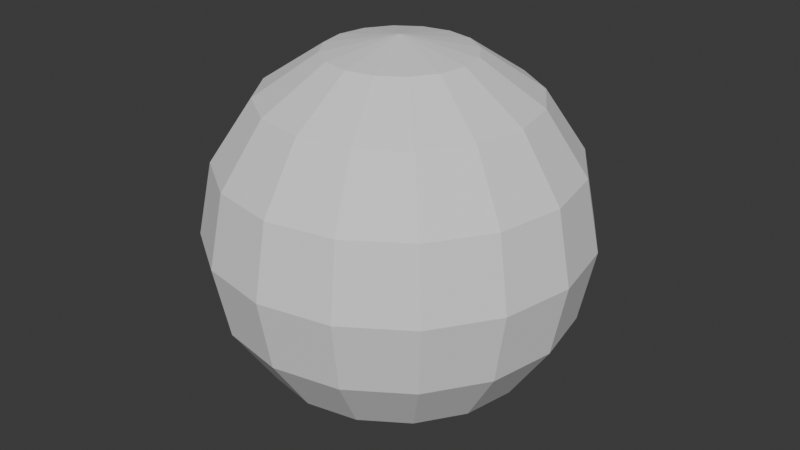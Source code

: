 # Source: Esfera.blend  (saved by Blender 4.0.36; exported with 4.5.12 LTS)
import bpy
from mathutils import Matrix  # noqa: F401  (used for matrix-valued properties, if any)

bpy.ops.wm.read_factory_settings(use_empty=True)
scene = bpy.context.scene
scene.name = 'Scene'

# ---- world
world_world = bpy.data.worlds.new('World'); scene.world = world_world
world_world.use_nodes = True; world_world.node_tree.nodes.clear()
_N = world_world.node_tree.nodes; _L = world_world.node_tree.links
n0 = _N.new('ShaderNodeOutputWorld'); n0.name = 'World Output'; n0.location = (300, 300)
n1 = _N.new('ShaderNodeBackground'); n1.name = 'Background'; n1.location = (10, 300)
n1.inputs[0].default_value = (0.05088, 0.05088, 0.05088, 1.0)
_L.new(n1.outputs[0], n0.inputs[0])
n0.is_active_output = True
world_world.color = (0.05088, 0.05088, 0.05088)
world_world.use_sun_shadow = False
world_world.sun_shadow_jitter_overblur = 0.0

# ---- meshes
me_esfera = bpy.data.meshes.new('Esfera')
me_esfera.from_pydata([(0.0, 0.5, 0.0), (0.07322, -0.1768, 0.4619), (0.1353, -0.3266, 0.3536), (0.1768, -0.4268, 0.1913), (0.1913, -0.4619, 0.0), (0.1768, -0.4268, -0.1913), (0.1353, -0.3266, -0.3536), (0.07322, -0.1768, -0.4619), (0.1353, -0.1353, 0.4619), (0.25, -0.25, 0.3536), (0.3266, -0.3266, 0.1913), (0.3536, -0.3536, 0.0), (0.3266, -0.3266, -0.1913), (0.25, -0.25, -0.3536), (0.1353, -0.1353, -0.4619), (0.1768, -0.07322, 0.4619), (0.3266, -0.1353, 0.3536), (0.4268, -0.1768, 0.1913), (0.4619, -0.1913, 0.0), (0.4268, -0.1768, -0.1913), (0.3266, -0.1353, -0.3536), (0.1768, -0.07322, -0.4619), (0.1913, 2.608e-08, 0.4619), (0.3536, 1.49e-08, 0.3536), (0.4619, 7.451e-09, 0.1913), (0.5, 2.235e-07, 0.0), (0.0, 0.0, 0.5), (0.4619, 7.451e-09, -0.1913), (0.3536, 1.49e-08, -0.3536), (0.1913, 2.608e-08, -0.4619), (0.1768, 0.07322, 0.4619), (0.3266, 0.1353, 0.3536), (0.4268, 0.1768, 0.1913), (0.4619, 0.1913, 0.0), (0.4268, 0.1768, -0.1913), (0.3266, 0.1353, -0.3536), (0.1768, 0.07322, -0.4619), (0.1353, 0.1353, 0.4619), (0.25, 0.25, 0.3536), (0.3266, 0.3266, 0.1913), (0.3536, 0.3536, 0.0), (0.3266, 0.3266, -0.1913), (0.25, 0.25, -0.3536), (0.1353, 0.1353, -0.4619), (0.07322, 0.1768, 0.4619), (0.1353, 0.3266, 0.3536), (0.1768, 0.4268, 0.1913), (0.1913, 0.4619, 0.0), (0.1768, 0.4268, -0.1913), (0.1353, 0.3266, -0.3536), (0.07322, 0.1768, -0.4619), (0.0, -0.1913, 0.4619), (0.0, -0.3536, 0.3536), (0.0, -0.4619, 0.1913), (0.0, -0.5, 0.0), (0.0, -0.4619, -0.1913), (0.0, -0.3536, -0.3536), (0.0, -0.1913, -0.4619), (-0.07322, -0.1768, 0.4619), (-0.1353, -0.3266, 0.3536), (-0.1768, -0.4268, 0.1913), (-0.1913, -0.4619, 0.0), (-0.1768, -0.4268, -0.1913), (-0.1353, -0.3266, -0.3536), (-0.07322, -0.1768, -0.4619), (-0.1353, -0.1353, 0.4619), (-0.25, -0.25, 0.3536), (-0.3266, -0.3266, 0.1913), (-0.3536, -0.3536, 0.0), (-0.3266, -0.3266, -0.1913), (-0.25, -0.25, -0.3536), (-0.1353, -0.1353, -0.4619), (0.0, 0.0, -0.5), (-0.1768, -0.07322, 0.4619), (-0.3266, -0.1353, 0.3536), (-0.4268, -0.1768, 0.1913), (-0.4619, -0.1913, 0.0), (-0.4268, -0.1768, -0.1913), (-0.3266, -0.1353, -0.3536), (-0.1768, -0.07322, -0.4619), (-0.1913, 2.608e-08, 0.4619), (-0.3536, 1.49e-08, 0.3536), (-0.4619, 7.451e-09, 0.1913), (-0.5, 2.235e-07, 0.0), (-0.4619, 7.451e-09, -0.1913), (-0.3536, 1.49e-08, -0.3536), (-0.1913, 2.608e-08, -0.4619), (-0.1768, 0.07322, 0.4619), (-0.3266, 0.1353, 0.3536), (-0.4268, 0.1768, 0.1913), (-0.4619, 0.1913, 0.0), (-0.4268, 0.1768, -0.1913), (-0.3266, 0.1353, -0.3536), (-0.1768, 0.07322, -0.4619), (-0.1353, 0.1353, 0.4619), (-0.25, 0.25, 0.3536), (-0.3266, 0.3266, 0.1913), (-0.3536, 0.3536, 0.0), (-0.3266, 0.3266, -0.1913), (-0.25, 0.25, -0.3536), (-0.1353, 0.1353, -0.4619), (-0.07322, 0.1768, 0.4619), (-0.1353, 0.3266, 0.3536), (-0.1768, 0.4268, 0.1913), (-0.1913, 0.4619, 0.0), (-0.1768, 0.4268, -0.1913), (-0.1353, 0.3266, -0.3536), (-0.07322, 0.1768, -0.4619), (0.0, 0.1913, 0.4619), (0.0, 0.3536, 0.3536), (0.0, 0.4619, 0.1913), (0.0, 0.4619, -0.1913), (0.0, 0.3536, -0.3536), (0.0, 0.1913, -0.4619)], [], [(2, 52, 53, 3), (3, 53, 54, 4), (5, 55, 56, 6), (13, 6, 7, 14), (7, 57, 72), (11, 4, 5, 12), (0, 47, 48, 111), (0, 111, 105, 104), (26, 1, 8), (10, 3, 4, 11), (1, 51, 52, 2), (14, 7, 72), (9, 2, 3, 10), (18, 11, 12, 19), (17, 10, 11, 18), (20, 13, 14, 21), (15, 8, 9, 16), (29, 21, 72), (25, 18, 19, 27), (8, 1, 2, 9), (21, 14, 72), (12, 5, 6, 13), (26, 8, 15), (26, 15, 22), (19, 12, 13, 20), (16, 9, 10, 17), (24, 17, 18, 25), (28, 20, 21, 29), (22, 15, 16, 23), (26, 22, 30), (36, 29, 72), (34, 27, 28, 35), (32, 24, 25, 33), (40, 33, 34, 41), (30, 22, 23, 31), (27, 19, 20, 28), (33, 25, 27, 34), (23, 16, 17, 24), (37, 30, 31, 38), (47, 40, 41, 48), (35, 28, 29, 36), (26, 30, 37), (43, 36, 72), (38, 31, 32, 39), (26, 37, 44), (41, 34, 35, 42), (31, 23, 24, 32), (49, 42, 43, 50), (112, 49, 50, 113), (45, 38, 39, 46), (42, 35, 36, 43), (44, 37, 38, 45), (39, 32, 33, 40), (48, 41, 42, 49), (50, 43, 72), (26, 44, 108), (0, 110, 46, 47), (108, 44, 45, 109), (4, 54, 55, 5), (111, 48, 49, 112), (113, 50, 72), (46, 39, 40, 47), (109, 45, 46, 110), (59, 60, 53, 52), (62, 63, 56, 55), (70, 71, 64, 63), (63, 64, 57, 56), (60, 61, 54, 53), (64, 72, 57), (26, 58, 51), (68, 69, 62, 61), (58, 59, 52, 51), (66, 67, 60, 59), (75, 76, 68, 67), (67, 68, 61, 60), (71, 72, 64), (26, 65, 58), (76, 77, 69, 68), (65, 66, 59, 58), (69, 70, 63, 62), (78, 79, 71, 70), (86, 72, 79), (79, 72, 71), (26, 73, 65), (83, 84, 77, 76), (73, 74, 66, 65), (77, 78, 70, 69), (74, 75, 67, 66), (85, 86, 79, 78), (26, 87, 80), (26, 80, 73), (82, 83, 76, 75), (93, 72, 86), (80, 81, 74, 73), (84, 85, 78, 77), (81, 82, 75, 74), (89, 90, 83, 82), (97, 98, 91, 90), (90, 91, 84, 83), (94, 95, 88, 87), (87, 88, 81, 80), (91, 92, 85, 84), (88, 89, 82, 81), (92, 93, 86, 85), (100, 72, 93), (26, 101, 94), (104, 105, 98, 97), (26, 94, 87), (98, 99, 92, 91), (95, 96, 89, 88), (99, 100, 93, 92), (96, 97, 90, 89), (107, 72, 100), (112, 113, 107, 106), (26, 51, 1), (101, 102, 95, 94), (105, 106, 99, 98), (102, 103, 96, 95), (106, 107, 100, 99), (103, 104, 97, 96), (26, 108, 101), (108, 109, 102, 101), (6, 56, 57, 7), (111, 112, 106, 105), (109, 110, 103, 102), (0, 104, 103, 110), (113, 72, 107), (61, 62, 55, 54)])
_uv = me_esfera.uv_layers.new(name='MapaUV')
_uv.uv.foreach_set('vector', [0.1875, 0.75, 0.25, 0.75, 0.25, 0.625, 0.1875, 0.625, 0.1875, 0.625, 0.25, 0.625, 0.25, 0.5, 0.1875, 0.5, 0.1875, 0.375, 0.25, 0.375, 0.25, 0.25, 0.1875, 0.25, 0.125, 0.25, 0.1875, 0.25, 0.1875, 0.125, 0.125, 0.125, 0.1875, 0.125, 0.25, 0.125, 0.2344, 0.0, 0.125, 0.5, 0.1875, 0.5, 0.1875, 0.375, 0.125, 0.375, 0.75, 0.5, 0.8125, 0.5, 0.8125, 0.375, 0.75, 0.375, 0.75, 0.5, 0.75, 0.375, 0.8125, 0.375, 0.8125, 0.5, 0.1406, 1.0, 0.1875, 0.875, 0.125, 0.875, 0.125, 0.625, 0.1875, 0.625, 0.1875, 0.5, 0.125, 0.5, 0.1875, 0.875, 0.25, 0.875, 0.25, 0.75, 0.1875, 0.75, 0.125, 0.125, 0.1875, 0.125, 0.1719, 0.0, 0.125, 0.75, 0.1875, 0.75, 0.1875, 0.625, 0.125, 0.625, 0.0625, 0.5, 0.125, 0.5, 0.125, 0.375, 0.0625, 0.375, 0.0625, 0.625, 0.125, 0.625, 0.125, 0.5, 0.0625, 0.5, 0.0625, 0.25, 0.125, 0.25, 0.125, 0.125, 0.0625, 0.125, 0.0625, 0.875, 0.125, 0.875, 0.125, 0.75, 0.0625, 0.75, 0.0, 0.125, 0.0625, 0.125, 0.04687, 0.0, 0.0, 0.5, 0.0625, 0.5, 0.0625, 0.375, 0.0, 0.375, 0.125, 0.875, 0.1875, 0.875, 0.1875, 0.75, 0.125, 0.75, 0.0625, 0.125, 0.125, 0.125, 0.1094, 0.0, 0.125, 0.375, 0.1875, 0.375, 0.1875, 0.25, 0.125, 0.25, 0.07812, 1.0, 0.125, 0.875, 0.0625, 0.875, 0.01562, 1.0, 0.0625, 0.875, 0.0, 0.875, 0.0625, 0.375, 0.125, 0.375, 0.125, 0.25, 0.0625, 0.25, 0.0625, 0.75, 0.125, 0.75, 0.125, 0.625, 0.0625, 0.625, 0.0, 0.625, 0.0625, 0.625, 0.0625, 0.5, 0.0, 0.5, 0.0, 0.25, 0.0625, 0.25, 0.0625, 0.125, 0.0, 0.125, 0.0, 0.875, 0.0625, 0.875, 0.0625, 0.75, 0.0, 0.75, 0.9531, 1.0, 1.0, 0.875, 0.9375, 0.875, 0.9375, 0.125, 1.0, 0.125, 0.9844, 0.0, 0.9375, 0.375, 1.0, 0.375, 1.0, 0.25, 0.9375, 0.25, 0.9375, 0.625, 1.0, 0.625, 1.0, 0.5, 0.9375, 0.5, 0.875, 0.5, 0.9375, 0.5, 0.9375, 0.375, 0.875, 0.375, 0.9375, 0.875, 1.0, 0.875, 1.0, 0.75, 0.9375, 0.75, 0.0, 0.375, 0.0625, 0.375, 0.0625, 0.25, 0.0, 0.25, 0.9375, 0.5, 1.0, 0.5, 1.0, 0.375, 0.9375, 0.375, 0.0, 0.75, 0.0625, 0.75, 0.0625, 0.625, 0.0, 0.625, 0.875, 0.875, 0.9375, 0.875, 0.9375, 0.75, 0.875, 0.75, 0.8125, 0.5, 0.875, 0.5, 0.875, 0.375, 0.8125, 0.375, 0.9375, 0.25, 1.0, 0.25, 1.0, 0.125, 0.9375, 0.125, 0.8906, 1.0, 0.9375, 0.875, 0.875, 0.875, 0.875, 0.125, 0.9375, 0.125, 0.9219, 0.0, 0.875, 0.75, 0.9375, 0.75, 0.9375, 0.625, 0.875, 0.625, 0.8281, 1.0, 0.875, 0.875, 0.8125, 0.875, 0.875, 0.375, 0.9375, 0.375, 0.9375, 0.25, 0.875, 0.25, 0.9375, 0.75, 1.0, 0.75, 1.0, 0.625, 0.9375, 0.625, 0.8125, 0.25, 0.875, 0.25, 0.875, 0.125, 0.8125, 0.125, 0.75, 0.25, 0.8125, 0.25, 0.8125, 0.125, 0.75, 0.125, 0.8125, 0.75, 0.875, 0.75, 0.875, 0.625, 0.8125, 0.625, 0.875, 0.25, 0.9375, 0.25, 0.9375, 0.125, 0.875, 0.125, 0.8125, 0.875, 0.875, 0.875, 0.875, 0.75, 0.8125, 0.75, 0.875, 0.625, 0.9375, 0.625, 0.9375, 0.5, 0.875, 0.5, 0.8125, 0.375, 0.875, 0.375, 0.875, 0.25, 0.8125, 0.25, 0.8125, 0.125, 0.875, 0.125, 0.8594, 0.0, 0.7656, 1.0, 0.8125, 0.875, 0.75, 0.875, 0.75, 0.5, 0.75, 0.625, 0.8125, 0.625, 0.8125, 0.5, 0.75, 0.875, 0.8125, 0.875, 0.8125, 0.75, 0.75, 0.75, 0.1875, 0.5, 0.25, 0.5, 0.25, 0.375, 0.1875, 0.375, 0.75, 0.375, 0.8125, 0.375, 0.8125, 0.25, 0.75, 0.25, 0.75, 0.125, 0.8125, 0.125, 0.7969, 0.0, 0.8125, 0.625, 0.875, 0.625, 0.875, 0.5, 0.8125, 0.5, 0.75, 0.75, 0.8125, 0.75, 0.8125, 0.625, 0.75, 0.625, 0.1875, 0.75, 0.1875, 0.625, 0.25, 0.625, 0.25, 0.75, 0.1875, 0.375, 0.1875, 0.25, 0.25, 0.25, 0.25, 0.375, 0.125, 0.25, 0.125, 0.125, 0.1875, 0.125, 0.1875, 0.25, 0.1875, 0.25, 0.1875, 0.125, 0.25, 0.125, 0.25, 0.25, 0.1875, 0.625, 0.1875, 0.5, 0.25, 0.5, 0.25, 0.625, 0.1875, 0.125, 0.2344, 0.0, 0.25, 0.125, 0.2031, 1.0, 0.1875, 0.875, 0.25, 0.875, 0.125, 0.5, 0.125, 0.375, 0.1875, 0.375, 0.1875, 0.5, 0.1875, 0.875, 0.1875, 0.75, 0.25, 0.75, 0.25, 0.875, 0.125, 0.75, 0.125, 0.625, 0.1875, 0.625, 0.1875, 0.75, 0.0625, 0.625, 0.0625, 0.5, 0.125, 0.5, 0.125, 0.625, 0.125, 0.625, 0.125, 0.5, 0.1875, 0.5, 0.1875, 0.625, 0.125, 0.125, 0.1719, 0.0, 0.1875, 0.125, 0.1406, 1.0, 0.125, 0.875, 0.1875, 0.875, 0.0625, 0.5, 0.0625, 0.375, 0.125, 0.375, 0.125, 0.5, 0.125, 0.875, 0.125, 0.75, 0.1875, 0.75, 0.1875, 0.875, 0.125, 0.375, 0.125, 0.25, 0.1875, 0.25, 0.1875, 0.375, 0.0625, 0.25, 0.0625, 0.125, 0.125, 0.125, 0.125, 0.25, 0.0, 0.125, 0.04687, 0.0, 0.0625, 0.125, 0.0625, 0.125, 0.1094, 0.0, 0.125, 0.125, 0.07812, 1.0, 0.0625, 0.875, 0.125, 0.875, 0.0, 0.5, 0.0, 0.375, 0.0625, 0.375, 0.0625, 0.5, 0.0625, 0.875, 0.0625, 0.75, 0.125, 0.75, 0.125, 0.875, 0.0625, 0.375, 0.0625, 0.25, 0.125, 0.25, 0.125, 0.375, 0.0625, 0.75, 0.0625, 0.625, 0.125, 0.625, 0.125, 0.75, 0.0, 0.25, 0.0, 0.125, 0.0625, 0.125, 0.0625, 0.25, 0.9531, 1.0, 0.9375, 0.875, 1.0, 0.875, 0.01562, 1.0, 0.0, 0.875, 0.0625, 0.875, 0.0, 0.625, 0.0, 0.5, 0.0625, 0.5, 0.0625, 0.625, 0.9375, 0.125, 0.9844, 0.0, 1.0, 0.125, 0.0, 0.875, 0.0, 0.75, 0.0625, 0.75, 0.0625, 0.875, 0.0, 0.375, 0.0, 0.25, 0.0625, 0.25, 0.0625, 0.375, 0.0, 0.75, 0.0, 0.625, 0.0625, 0.625, 0.0625, 0.75, 0.9375, 0.625, 0.9375, 0.5, 1.0, 0.5, 1.0, 0.625, 0.875, 0.5, 0.875, 0.375, 0.9375, 0.375, 0.9375, 0.5, 0.9375, 0.5, 0.9375, 0.375, 1.0, 0.375, 1.0, 0.5, 0.875, 0.875, 0.875, 0.75, 0.9375, 0.75, 0.9375, 0.875, 0.9375, 0.875, 0.9375, 0.75, 1.0, 0.75, 1.0, 0.875, 0.9375, 0.375, 0.9375, 0.25, 1.0, 0.25, 1.0, 0.375, 0.9375, 0.75, 0.9375, 0.625, 1.0, 0.625, 1.0, 0.75, 0.9375, 0.25, 0.9375, 0.125, 1.0, 0.125, 1.0, 0.25, 0.875, 0.125, 0.9219, 0.0, 0.9375, 0.125, 0.8281, 1.0, 0.8125, 0.875, 0.875, 0.875, 0.8125, 0.5, 0.8125, 0.375, 0.875, 0.375, 0.875, 0.5, 0.8906, 1.0, 0.875, 0.875, 0.9375, 0.875, 0.875, 0.375, 0.875, 0.25, 0.9375, 0.25, 0.9375, 0.375, 0.875, 0.75, 0.875, 0.625, 0.9375, 0.625, 0.9375, 0.75, 0.875, 0.25, 0.875, 0.125, 0.9375, 0.125, 0.9375, 0.25, 0.875, 0.625, 0.875, 0.5, 0.9375, 0.5, 0.9375, 0.625, 0.8125, 0.125, 0.8594, 0.0, 0.875, 0.125, 0.75, 0.25, 0.75, 0.125, 0.8125, 0.125, 0.8125, 0.25, 0.2031, 1.0, 0.25, 0.875, 0.1875, 0.875, 0.8125, 0.875, 0.8125, 0.75, 0.875, 0.75, 0.875, 0.875, 0.8125, 0.375, 0.8125, 0.25, 0.875, 0.25, 0.875, 0.375, 0.8125, 0.75, 0.8125, 0.625, 0.875, 0.625, 0.875, 0.75, 0.8125, 0.25, 0.8125, 0.125, 0.875, 0.125, 0.875, 0.25, 0.8125, 0.625, 0.8125, 0.5, 0.875, 0.5, 0.875, 0.625, 0.7656, 1.0, 0.75, 0.875, 0.8125, 0.875, 0.75, 0.875, 0.75, 0.75, 0.8125, 0.75, 0.8125, 0.875, 0.1875, 0.25, 0.25, 0.25, 0.25, 0.125, 0.1875, 0.125, 0.75, 0.375, 0.75, 0.25, 0.8125, 0.25, 0.8125, 0.375, 0.75, 0.75, 0.75, 0.625, 0.8125, 0.625, 0.8125, 0.75, 0.75, 0.5, 0.8125, 0.5, 0.8125, 0.625, 0.75, 0.625, 0.75, 0.125, 0.7969, 0.0, 0.8125, 0.125, 0.1875, 0.5, 0.1875, 0.375, 0.25, 0.375, 0.25, 0.5])
me_esfera.use_mirror_x = True
me_esfera.update()

# ---- objects
ob_esfera = bpy.data.objects.new('Esfera', me_esfera)

# ---- transforms, parenting, visibility, modifiers, constraints
ob_esfera.location = (0.0, 0.0, 0.0)
ob_esfera.use_mesh_mirror_x = True

# ---- collection membership
scene.collection.objects.link(ob_esfera)

# ---- scene / render settings (as saved in the file)
scene.frame_start = 1; scene.frame_end = 250; scene.frame_set(1)
scene.render.engine = 'BLENDER_EEVEE_NEXT'
scene.cycles.sampling_pattern = 'TABULATED_SOBOL'
bpy.context.view_layer.update()

# ---- added for rendering (the .blend has no active camera and no usable light): camera, sun
cam_auto = bpy.data.cameras.new('AutoCamera')
cam_auto.lens = 50.0
cam_auto.sensor_width = 36.0
cam_auto.clip_end = 1000.0
ob_auto_camera = bpy.data.objects.new('AutoCamera', cam_auto)
scene.collection.objects.link(ob_auto_camera)
ob_auto_camera.location = (1.60254, -1.92304, 1.28203)
ob_auto_camera.rotation_euler = (1.09748, -7.21219e-08, 0.694738)
scene.camera = ob_auto_camera
light_auto_sun = bpy.data.lights.new('AutoSun', 'SUN')
light_auto_sun.energy = 3.0
light_auto_sun.angle = 0.0523599
ob_auto_sun = bpy.data.objects.new('AutoSun', light_auto_sun)
scene.collection.objects.link(ob_auto_sun)
ob_auto_sun.rotation_euler = (0.872665, 0.174533, 0.523599)
bpy.context.view_layer.update()
